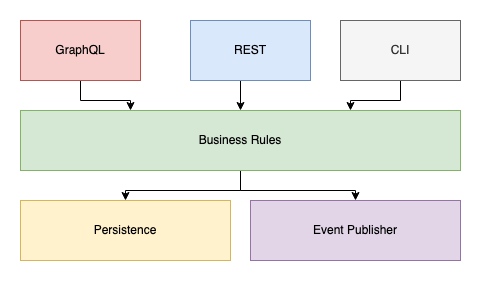

The diagram above was exported from draw.io. Its source (the exported page's mxGraphModel, read from the mxfile embedded in the PNG):
<mxGraphModel dx="1298" dy="742" grid="1" gridSize="10" guides="1" tooltips="1" connect="1" arrows="1" fold="1" page="1" pageScale="1" pageWidth="850" pageHeight="1100" math="0" shadow="0">
  <root>
    <mxCell id="0" />
    <mxCell id="1" parent="0" />
    <mxCell id="kC-c_hZCn5zAQI6ngqTO-12" style="edgeStyle=orthogonalEdgeStyle;rounded=0;orthogonalLoop=1;jettySize=auto;html=1;exitX=0.5;exitY=1;exitDx=0;exitDy=0;entryX=0.25;entryY=0;entryDx=0;entryDy=0;" edge="1" parent="1" source="kC-c_hZCn5zAQI6ngqTO-1" target="kC-c_hZCn5zAQI6ngqTO-4">
      <mxGeometry relative="1" as="geometry" />
    </mxCell>
    <mxCell id="kC-c_hZCn5zAQI6ngqTO-1" value="GraphQL" style="rounded=0;whiteSpace=wrap;html=1;rotation=0;fillColor=#f8cecc;strokeColor=#b85450;" vertex="1" parent="1">
      <mxGeometry x="100" y="180" width="120" height="60" as="geometry" />
    </mxCell>
    <mxCell id="kC-c_hZCn5zAQI6ngqTO-10" style="edgeStyle=orthogonalEdgeStyle;rounded=0;orthogonalLoop=1;jettySize=auto;html=1;exitX=0.5;exitY=1;exitDx=0;exitDy=0;entryX=0.5;entryY=0;entryDx=0;entryDy=0;" edge="1" parent="1" source="kC-c_hZCn5zAQI6ngqTO-2" target="kC-c_hZCn5zAQI6ngqTO-4">
      <mxGeometry relative="1" as="geometry" />
    </mxCell>
    <mxCell id="kC-c_hZCn5zAQI6ngqTO-2" value="REST" style="rounded=0;whiteSpace=wrap;html=1;rotation=0;fillColor=#dae8fc;strokeColor=#6c8ebf;" vertex="1" parent="1">
      <mxGeometry x="270" y="180" width="120" height="60" as="geometry" />
    </mxCell>
    <mxCell id="kC-c_hZCn5zAQI6ngqTO-11" style="edgeStyle=orthogonalEdgeStyle;rounded=0;orthogonalLoop=1;jettySize=auto;html=1;exitX=0.5;exitY=1;exitDx=0;exitDy=0;entryX=0.75;entryY=0;entryDx=0;entryDy=0;" edge="1" parent="1" source="kC-c_hZCn5zAQI6ngqTO-3" target="kC-c_hZCn5zAQI6ngqTO-4">
      <mxGeometry relative="1" as="geometry" />
    </mxCell>
    <mxCell id="kC-c_hZCn5zAQI6ngqTO-3" value="CLI" style="rounded=0;whiteSpace=wrap;html=1;rotation=0;fillColor=#f5f5f5;strokeColor=#666666;fontColor=#333333;" vertex="1" parent="1">
      <mxGeometry x="420" y="180" width="120" height="60" as="geometry" />
    </mxCell>
    <mxCell id="kC-c_hZCn5zAQI6ngqTO-8" style="edgeStyle=orthogonalEdgeStyle;rounded=0;orthogonalLoop=1;jettySize=auto;html=1;entryX=0.5;entryY=0;entryDx=0;entryDy=0;" edge="1" parent="1" source="kC-c_hZCn5zAQI6ngqTO-4" target="kC-c_hZCn5zAQI6ngqTO-6">
      <mxGeometry relative="1" as="geometry" />
    </mxCell>
    <mxCell id="kC-c_hZCn5zAQI6ngqTO-9" style="edgeStyle=orthogonalEdgeStyle;rounded=0;orthogonalLoop=1;jettySize=auto;html=1;exitX=0.5;exitY=1;exitDx=0;exitDy=0;entryX=0.5;entryY=0;entryDx=0;entryDy=0;" edge="1" parent="1" source="kC-c_hZCn5zAQI6ngqTO-4" target="kC-c_hZCn5zAQI6ngqTO-5">
      <mxGeometry relative="1" as="geometry" />
    </mxCell>
    <mxCell id="kC-c_hZCn5zAQI6ngqTO-4" value="Business Rules" style="rounded=0;whiteSpace=wrap;html=1;fillColor=#d5e8d4;strokeColor=#82b366;" vertex="1" parent="1">
      <mxGeometry x="100" y="270" width="440" height="60" as="geometry" />
    </mxCell>
    <mxCell id="kC-c_hZCn5zAQI6ngqTO-5" value="Event Publisher" style="rounded=0;whiteSpace=wrap;html=1;fillColor=#e1d5e7;strokeColor=#9673a6;" vertex="1" parent="1">
      <mxGeometry x="330" y="360" width="210" height="60" as="geometry" />
    </mxCell>
    <mxCell id="kC-c_hZCn5zAQI6ngqTO-6" value="Persistence" style="rounded=0;whiteSpace=wrap;html=1;rotation=0;fillColor=#fff2cc;strokeColor=#d6b656;" vertex="1" parent="1">
      <mxGeometry x="100" y="360" width="210" height="60" as="geometry" />
    </mxCell>
  </root>
</mxGraphModel>